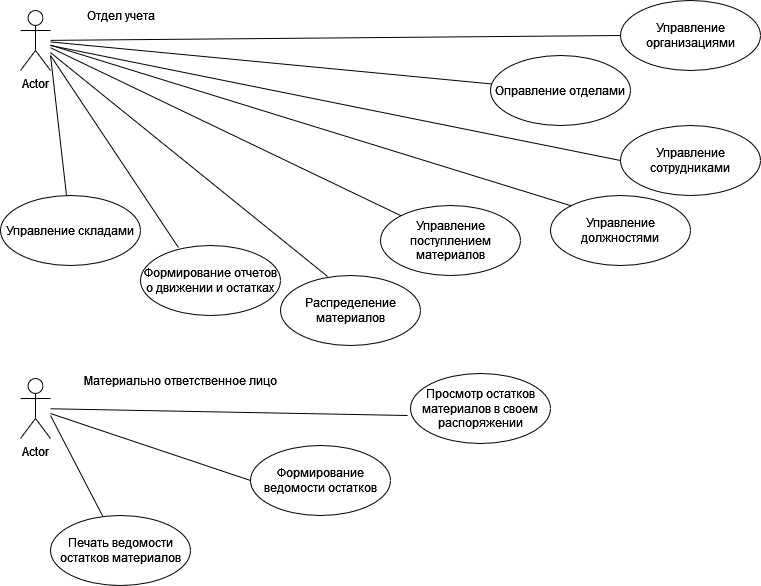

The diagram above was exported from draw.io. Its source (the exported page's mxGraphModel, read from the mxfile embedded in the PNG):
<mxGraphModel dx="1904" dy="715" grid="1" gridSize="10" guides="1" tooltips="1" connect="1" arrows="1" fold="1" page="1" pageScale="1" pageWidth="1169" pageHeight="826" background="none" math="0" shadow="0">
  <root>
    <mxCell id="0" />
    <mxCell id="1" parent="0" />
    <mxCell id="TNf5Z8Sz2Jh5wrevXViB-41" value="Actor" style="shape=umlActor;verticalLabelPosition=bottom;verticalAlign=top;html=1;" parent="1" vertex="1">
      <mxGeometry x="10" y="15" width="30" height="60" as="geometry" />
    </mxCell>
    <mxCell id="TNf5Z8Sz2Jh5wrevXViB-42" value="Actor" style="shape=umlActor;verticalLabelPosition=bottom;verticalAlign=top;html=1;" parent="1" vertex="1">
      <mxGeometry x="10" y="383" width="30" height="60" as="geometry" />
    </mxCell>
    <mxCell id="wsK9ByOiBfa8sDpIFdj--3" value="Управление должностями" style="ellipse;whiteSpace=wrap;html=1;" parent="1" vertex="1">
      <mxGeometry x="540" y="200" width="140" height="70" as="geometry" />
    </mxCell>
    <mxCell id="wsK9ByOiBfa8sDpIFdj--6" value="Управление складами" style="ellipse;whiteSpace=wrap;html=1;" parent="1" vertex="1">
      <mxGeometry x="-10" y="200" width="140" height="70" as="geometry" />
    </mxCell>
    <mxCell id="wsK9ByOiBfa8sDpIFdj--7" value="Управление организациями" style="ellipse;whiteSpace=wrap;html=1;" parent="1" vertex="1">
      <mxGeometry x="610" y="5" width="140" height="70" as="geometry" />
    </mxCell>
    <mxCell id="wsK9ByOiBfa8sDpIFdj--8" value="Оправление отделами" style="ellipse;whiteSpace=wrap;html=1;" parent="1" vertex="1">
      <mxGeometry x="480" y="60" width="140" height="70" as="geometry" />
    </mxCell>
    <mxCell id="wsK9ByOiBfa8sDpIFdj--23" value="Отдел учета" style="text;html=1;align=center;verticalAlign=middle;resizable=0;points=[];autosize=1;strokeColor=none;fillColor=none;" parent="1" vertex="1">
      <mxGeometry x="65" y="5" width="90" height="30" as="geometry" />
    </mxCell>
    <mxCell id="wsK9ByOiBfa8sDpIFdj--25" value="Материально ответственное лицо" style="text;html=1;align=center;verticalAlign=middle;resizable=0;points=[];autosize=1;strokeColor=none;fillColor=none;" parent="1" vertex="1">
      <mxGeometry x="60" y="370" width="220" height="30" as="geometry" />
    </mxCell>
    <mxCell id="wsK9ByOiBfa8sDpIFdj--26" value="Просмотр остатков материалов в своем распоряжении" style="ellipse;whiteSpace=wrap;html=1;" parent="1" vertex="1">
      <mxGeometry x="400" y="378" width="140" height="70" as="geometry" />
    </mxCell>
    <mxCell id="wsK9ByOiBfa8sDpIFdj--27" value="Формирование ведомости остатков" style="ellipse;whiteSpace=wrap;html=1;" parent="1" vertex="1">
      <mxGeometry x="240" y="450" width="140" height="70" as="geometry" />
    </mxCell>
    <mxCell id="wsK9ByOiBfa8sDpIFdj--28" value="Печать ведомости остатков материалов" style="ellipse;whiteSpace=wrap;html=1;" parent="1" vertex="1">
      <mxGeometry x="40" y="520" width="140" height="70" as="geometry" />
    </mxCell>
    <mxCell id="wsK9ByOiBfa8sDpIFdj--29" value="Управление сотрудниками" style="ellipse;whiteSpace=wrap;html=1;" parent="1" vertex="1">
      <mxGeometry x="610" y="130" width="140" height="70" as="geometry" />
    </mxCell>
    <mxCell id="wsK9ByOiBfa8sDpIFdj--48" value="Распределение материалов" style="ellipse;whiteSpace=wrap;html=1;" parent="1" vertex="1">
      <mxGeometry x="270" y="280" width="140" height="70" as="geometry" />
    </mxCell>
    <mxCell id="wsK9ByOiBfa8sDpIFdj--49" value="Управление поступлением материалов" style="ellipse;whiteSpace=wrap;html=1;" parent="1" vertex="1">
      <mxGeometry x="370" y="210" width="140" height="70" as="geometry" />
    </mxCell>
    <mxCell id="fDel3tof_uO1-oGqYFEe-5" value="" style="endArrow=none;html=1;rounded=0;entryX=0;entryY=0;entryDx=0;entryDy=0;" parent="1" source="TNf5Z8Sz2Jh5wrevXViB-41" target="wsK9ByOiBfa8sDpIFdj--3" edge="1">
      <mxGeometry width="50" height="50" relative="1" as="geometry">
        <mxPoint x="300" y="350" as="sourcePoint" />
        <mxPoint x="350" y="300" as="targetPoint" />
      </mxGeometry>
    </mxCell>
    <mxCell id="fDel3tof_uO1-oGqYFEe-6" value="" style="endArrow=none;html=1;rounded=0;" parent="1" source="TNf5Z8Sz2Jh5wrevXViB-41" target="wsK9ByOiBfa8sDpIFdj--8" edge="1">
      <mxGeometry width="50" height="50" relative="1" as="geometry">
        <mxPoint x="300" y="350" as="sourcePoint" />
        <mxPoint x="350" y="300" as="targetPoint" />
      </mxGeometry>
    </mxCell>
    <mxCell id="fDel3tof_uO1-oGqYFEe-7" value="" style="endArrow=none;html=1;rounded=0;" parent="1" target="wsK9ByOiBfa8sDpIFdj--6" edge="1">
      <mxGeometry width="50" height="50" relative="1" as="geometry">
        <mxPoint x="40" y="60" as="sourcePoint" />
        <mxPoint x="350" y="300" as="targetPoint" />
      </mxGeometry>
    </mxCell>
    <mxCell id="fDel3tof_uO1-oGqYFEe-8" value="" style="endArrow=none;html=1;rounded=0;entryX=0;entryY=0.5;entryDx=0;entryDy=0;" parent="1" source="TNf5Z8Sz2Jh5wrevXViB-41" target="wsK9ByOiBfa8sDpIFdj--7" edge="1">
      <mxGeometry width="50" height="50" relative="1" as="geometry">
        <mxPoint x="300" y="350" as="sourcePoint" />
        <mxPoint x="350" y="300" as="targetPoint" />
      </mxGeometry>
    </mxCell>
    <mxCell id="fDel3tof_uO1-oGqYFEe-9" value="" style="endArrow=none;html=1;rounded=0;entryX=0;entryY=0.5;entryDx=0;entryDy=0;" parent="1" target="wsK9ByOiBfa8sDpIFdj--29" edge="1">
      <mxGeometry width="50" height="50" relative="1" as="geometry">
        <mxPoint x="40" y="50" as="sourcePoint" />
        <mxPoint x="350" y="300" as="targetPoint" />
      </mxGeometry>
    </mxCell>
    <mxCell id="fDel3tof_uO1-oGqYFEe-19" value="" style="endArrow=none;html=1;rounded=0;entryX=0;entryY=0.5;entryDx=0;entryDy=0;" parent="1" source="TNf5Z8Sz2Jh5wrevXViB-42" target="wsK9ByOiBfa8sDpIFdj--27" edge="1">
      <mxGeometry width="50" height="50" relative="1" as="geometry">
        <mxPoint x="40" y="340" as="sourcePoint" />
        <mxPoint x="470" y="420" as="targetPoint" />
      </mxGeometry>
    </mxCell>
    <mxCell id="fDel3tof_uO1-oGqYFEe-20" value="" style="endArrow=none;html=1;rounded=0;" parent="1" source="wsK9ByOiBfa8sDpIFdj--28" edge="1">
      <mxGeometry width="50" height="50" relative="1" as="geometry">
        <mxPoint x="420" y="470" as="sourcePoint" />
        <mxPoint x="40" y="420" as="targetPoint" />
      </mxGeometry>
    </mxCell>
    <mxCell id="fDel3tof_uO1-oGqYFEe-22" value="" style="endArrow=none;html=1;rounded=0;exitX=-0.021;exitY=0.6;exitDx=0;exitDy=0;exitPerimeter=0;" parent="1" source="wsK9ByOiBfa8sDpIFdj--26" edge="1" target="TNf5Z8Sz2Jh5wrevXViB-42">
      <mxGeometry width="50" height="50" relative="1" as="geometry">
        <mxPoint x="420" y="380" as="sourcePoint" />
        <mxPoint x="40" y="340" as="targetPoint" />
      </mxGeometry>
    </mxCell>
    <mxCell id="a5c_sYZ6xPuqzVH80Lyi-1" value="" style="endArrow=none;html=1;rounded=0;exitX=0;exitY=0;exitDx=0;exitDy=0;" parent="1" source="wsK9ByOiBfa8sDpIFdj--49" target="TNf5Z8Sz2Jh5wrevXViB-41" edge="1">
      <mxGeometry width="50" height="50" relative="1" as="geometry">
        <mxPoint x="360" y="400" as="sourcePoint" />
        <mxPoint x="410" y="350" as="targetPoint" />
      </mxGeometry>
    </mxCell>
    <mxCell id="a5c_sYZ6xPuqzVH80Lyi-2" value="" style="endArrow=none;html=1;rounded=0;exitX=0.336;exitY=0.014;exitDx=0;exitDy=0;exitPerimeter=0;" parent="1" source="wsK9ByOiBfa8sDpIFdj--48" target="TNf5Z8Sz2Jh5wrevXViB-41" edge="1">
      <mxGeometry width="50" height="50" relative="1" as="geometry">
        <mxPoint x="360" y="400" as="sourcePoint" />
        <mxPoint x="410" y="350" as="targetPoint" />
      </mxGeometry>
    </mxCell>
    <mxCell id="bODsUPNs5r1h0Kejw_cI-1" value="Формирование отчетов о движении и остатках" style="ellipse;whiteSpace=wrap;html=1;" vertex="1" parent="1">
      <mxGeometry x="130" y="250" width="140" height="70" as="geometry" />
    </mxCell>
    <mxCell id="bODsUPNs5r1h0Kejw_cI-2" value="" style="endArrow=none;html=1;rounded=0;exitX=0.271;exitY=0.029;exitDx=0;exitDy=0;exitPerimeter=0;" edge="1" parent="1" source="bODsUPNs5r1h0Kejw_cI-1">
      <mxGeometry width="50" height="50" relative="1" as="geometry">
        <mxPoint x="340" y="400" as="sourcePoint" />
        <mxPoint x="40" y="60" as="targetPoint" />
      </mxGeometry>
    </mxCell>
  </root>
</mxGraphModel>